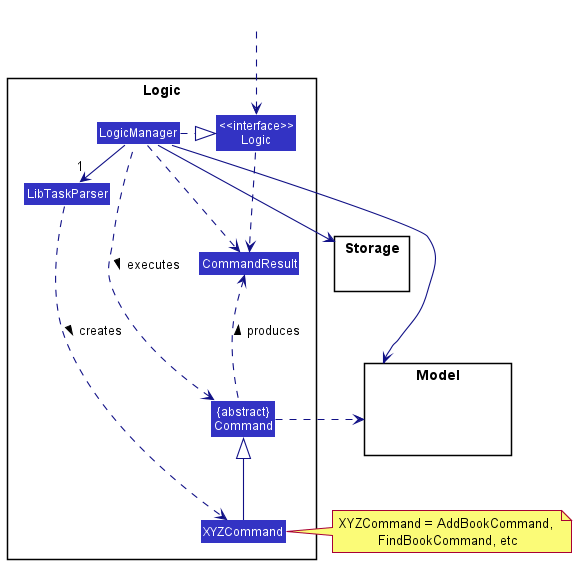

The diagram above was rendered by PlantUML. Its source (embedded in the PNG):
@startuml
!include style.puml
skinparam arrowThickness 1.1
skinparam arrowColor LOGIC_COLOR_T4
skinparam classBackgroundColor LOGIC_COLOR

package Logic {

Class LibTaskParser
Class XYZCommand
Class CommandResult
Class "{abstract}\nCommand" as Command


Class "<<interface>>\nLogic" as Logic
Class LogicManager
}

package Model{
Class HiddenModel #FFFFFF
}

package Storage{
}

Class HiddenOutside #FFFFFF
HiddenOutside ..> Logic

LogicManager .right.|> Logic
LogicManager -right->"1" LibTaskParser
LibTaskParser ..> XYZCommand : creates >

XYZCommand -up-|> Command
LogicManager .left.> Command : executes >

LogicManager --> Model
LogicManager --> Storage
Storage --[hidden] Model
Command .[hidden]up.> Storage
Command .right.> Model
note right of XYZCommand: XYZCommand = AddBookCommand, \nFindBookCommand, etc

Logic ..> CommandResult
LogicManager .down.> CommandResult
Command .up.> CommandResult : produces >
@enduml